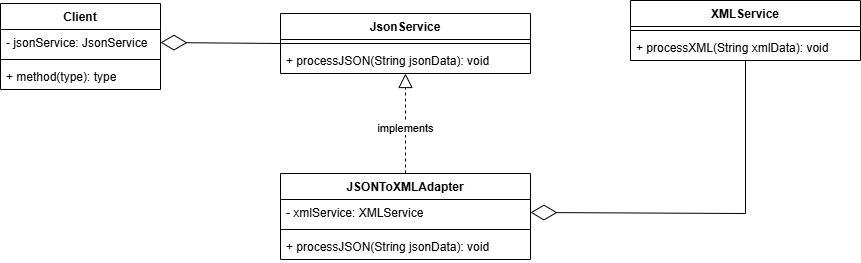

The diagram above was exported from draw.io. Its source (the exported page's mxGraphModel, read from the mxfile embedded in the PNG):
<mxGraphModel dx="2465" dy="857" grid="1" gridSize="10" guides="1" tooltips="1" connect="1" arrows="1" fold="1" page="1" pageScale="1" pageWidth="850" pageHeight="1100" math="0" shadow="0">
  <root>
    <mxCell id="0" />
    <mxCell id="1" parent="0" />
    <mxCell id="31TFFprcTU-2LLwb8UJ5-3" value="JsonService" style="swimlane;fontStyle=1;align=center;verticalAlign=top;childLayout=stackLayout;horizontal=1;startSize=26;horizontalStack=0;resizeParent=1;resizeParentMax=0;resizeLast=0;collapsible=1;marginBottom=0;whiteSpace=wrap;html=1;" vertex="1" parent="1">
      <mxGeometry x="260" y="170" width="250" height="60" as="geometry" />
    </mxCell>
    <mxCell id="31TFFprcTU-2LLwb8UJ5-5" value="" style="line;strokeWidth=1;fillColor=none;align=left;verticalAlign=middle;spacingTop=-1;spacingLeft=3;spacingRight=3;rotatable=0;labelPosition=right;points=[];portConstraint=eastwest;strokeColor=inherit;" vertex="1" parent="31TFFprcTU-2LLwb8UJ5-3">
      <mxGeometry y="26" width="250" height="8" as="geometry" />
    </mxCell>
    <mxCell id="31TFFprcTU-2LLwb8UJ5-6" value="+ processJSON(String jsonData): void" style="text;strokeColor=none;fillColor=none;align=left;verticalAlign=top;spacingLeft=4;spacingRight=4;overflow=hidden;rotatable=0;points=[[0,0.5],[1,0.5]];portConstraint=eastwest;whiteSpace=wrap;html=1;" vertex="1" parent="31TFFprcTU-2LLwb8UJ5-3">
      <mxGeometry y="34" width="250" height="26" as="geometry" />
    </mxCell>
    <mxCell id="31TFFprcTU-2LLwb8UJ5-7" value="JSONToXMLAdapter" style="swimlane;fontStyle=1;align=center;verticalAlign=top;childLayout=stackLayout;horizontal=1;startSize=26;horizontalStack=0;resizeParent=1;resizeParentMax=0;resizeLast=0;collapsible=1;marginBottom=0;whiteSpace=wrap;html=1;" vertex="1" parent="1">
      <mxGeometry x="260" y="330" width="250" height="86" as="geometry" />
    </mxCell>
    <mxCell id="31TFFprcTU-2LLwb8UJ5-8" value="- xmlService: XMLService" style="text;strokeColor=none;fillColor=none;align=left;verticalAlign=top;spacingLeft=4;spacingRight=4;overflow=hidden;rotatable=0;points=[[0,0.5],[1,0.5]];portConstraint=eastwest;whiteSpace=wrap;html=1;" vertex="1" parent="31TFFprcTU-2LLwb8UJ5-7">
      <mxGeometry y="26" width="250" height="26" as="geometry" />
    </mxCell>
    <mxCell id="31TFFprcTU-2LLwb8UJ5-9" value="" style="line;strokeWidth=1;fillColor=none;align=left;verticalAlign=middle;spacingTop=-1;spacingLeft=3;spacingRight=3;rotatable=0;labelPosition=right;points=[];portConstraint=eastwest;strokeColor=inherit;" vertex="1" parent="31TFFprcTU-2LLwb8UJ5-7">
      <mxGeometry y="52" width="250" height="8" as="geometry" />
    </mxCell>
    <mxCell id="31TFFprcTU-2LLwb8UJ5-11" value="+ processJSON(String jsonData): void" style="text;strokeColor=none;fillColor=none;align=left;verticalAlign=top;spacingLeft=4;spacingRight=4;overflow=hidden;rotatable=0;points=[[0,0.5],[1,0.5]];portConstraint=eastwest;whiteSpace=wrap;html=1;" vertex="1" parent="31TFFprcTU-2LLwb8UJ5-7">
      <mxGeometry y="60" width="250" height="26" as="geometry" />
    </mxCell>
    <mxCell id="31TFFprcTU-2LLwb8UJ5-12" value="" style="endArrow=block;dashed=1;endFill=0;endSize=12;html=1;rounded=0;" edge="1" parent="1" source="31TFFprcTU-2LLwb8UJ5-7" target="31TFFprcTU-2LLwb8UJ5-3">
      <mxGeometry width="160" relative="1" as="geometry">
        <mxPoint x="310" y="240" as="sourcePoint" />
        <mxPoint x="470" y="240" as="targetPoint" />
      </mxGeometry>
    </mxCell>
    <mxCell id="31TFFprcTU-2LLwb8UJ5-13" value="implements" style="edgeLabel;html=1;align=center;verticalAlign=middle;resizable=0;points=[];" vertex="1" connectable="0" parent="31TFFprcTU-2LLwb8UJ5-12">
      <mxGeometry x="-0.0862" y="1" relative="1" as="geometry">
        <mxPoint as="offset" />
      </mxGeometry>
    </mxCell>
    <mxCell id="31TFFprcTU-2LLwb8UJ5-14" value="&lt;span style=&quot;text-align: left;&quot;&gt;XMLService&lt;/span&gt;" style="swimlane;fontStyle=1;align=center;verticalAlign=top;childLayout=stackLayout;horizontal=1;startSize=26;horizontalStack=0;resizeParent=1;resizeParentMax=0;resizeLast=0;collapsible=1;marginBottom=0;whiteSpace=wrap;html=1;" vertex="1" parent="1">
      <mxGeometry x="610" y="157" width="230" height="60" as="geometry" />
    </mxCell>
    <mxCell id="31TFFprcTU-2LLwb8UJ5-16" value="" style="line;strokeWidth=1;fillColor=none;align=left;verticalAlign=middle;spacingTop=-1;spacingLeft=3;spacingRight=3;rotatable=0;labelPosition=right;points=[];portConstraint=eastwest;strokeColor=inherit;" vertex="1" parent="31TFFprcTU-2LLwb8UJ5-14">
      <mxGeometry y="26" width="230" height="8" as="geometry" />
    </mxCell>
    <mxCell id="31TFFprcTU-2LLwb8UJ5-17" value="+&amp;nbsp;processXML(String xmlData): void" style="text;strokeColor=none;fillColor=none;align=left;verticalAlign=top;spacingLeft=4;spacingRight=4;overflow=hidden;rotatable=0;points=[[0,0.5],[1,0.5]];portConstraint=eastwest;whiteSpace=wrap;html=1;" vertex="1" parent="31TFFprcTU-2LLwb8UJ5-14">
      <mxGeometry y="34" width="230" height="26" as="geometry" />
    </mxCell>
    <mxCell id="31TFFprcTU-2LLwb8UJ5-18" value="" style="endArrow=diamondThin;endFill=0;endSize=24;html=1;rounded=0;exitX=0.5;exitY=1;exitDx=0;exitDy=0;entryX=1;entryY=0.5;entryDx=0;entryDy=0;" edge="1" parent="1" source="31TFFprcTU-2LLwb8UJ5-14" target="31TFFprcTU-2LLwb8UJ5-8">
      <mxGeometry width="160" relative="1" as="geometry">
        <mxPoint x="350" y="260" as="sourcePoint" />
        <mxPoint x="720" y="320" as="targetPoint" />
        <Array as="points">
          <mxPoint x="725" y="370" />
        </Array>
      </mxGeometry>
    </mxCell>
    <mxCell id="31TFFprcTU-2LLwb8UJ5-19" value="Client" style="swimlane;fontStyle=1;align=center;verticalAlign=top;childLayout=stackLayout;horizontal=1;startSize=26;horizontalStack=0;resizeParent=1;resizeParentMax=0;resizeLast=0;collapsible=1;marginBottom=0;whiteSpace=wrap;html=1;" vertex="1" parent="1">
      <mxGeometry x="-20" y="160" width="160" height="86" as="geometry" />
    </mxCell>
    <mxCell id="31TFFprcTU-2LLwb8UJ5-20" value="- jsonService: JsonService" style="text;strokeColor=none;fillColor=none;align=left;verticalAlign=top;spacingLeft=4;spacingRight=4;overflow=hidden;rotatable=0;points=[[0,0.5],[1,0.5]];portConstraint=eastwest;whiteSpace=wrap;html=1;" vertex="1" parent="31TFFprcTU-2LLwb8UJ5-19">
      <mxGeometry y="26" width="160" height="26" as="geometry" />
    </mxCell>
    <mxCell id="31TFFprcTU-2LLwb8UJ5-21" value="" style="line;strokeWidth=1;fillColor=none;align=left;verticalAlign=middle;spacingTop=-1;spacingLeft=3;spacingRight=3;rotatable=0;labelPosition=right;points=[];portConstraint=eastwest;strokeColor=inherit;" vertex="1" parent="31TFFprcTU-2LLwb8UJ5-19">
      <mxGeometry y="52" width="160" height="8" as="geometry" />
    </mxCell>
    <mxCell id="31TFFprcTU-2LLwb8UJ5-22" value="+ method(type): type" style="text;strokeColor=none;fillColor=none;align=left;verticalAlign=top;spacingLeft=4;spacingRight=4;overflow=hidden;rotatable=0;points=[[0,0.5],[1,0.5]];portConstraint=eastwest;whiteSpace=wrap;html=1;" vertex="1" parent="31TFFprcTU-2LLwb8UJ5-19">
      <mxGeometry y="60" width="160" height="26" as="geometry" />
    </mxCell>
    <mxCell id="31TFFprcTU-2LLwb8UJ5-23" value="" style="endArrow=diamondThin;endFill=0;endSize=24;html=1;rounded=0;entryX=1;entryY=0.5;entryDx=0;entryDy=0;exitX=0;exitY=0.5;exitDx=0;exitDy=0;" edge="1" parent="1" source="31TFFprcTU-2LLwb8UJ5-3" target="31TFFprcTU-2LLwb8UJ5-20">
      <mxGeometry width="160" relative="1" as="geometry">
        <mxPoint x="270" y="360" as="sourcePoint" />
        <mxPoint x="430" y="360" as="targetPoint" />
      </mxGeometry>
    </mxCell>
  </root>
</mxGraphModel>